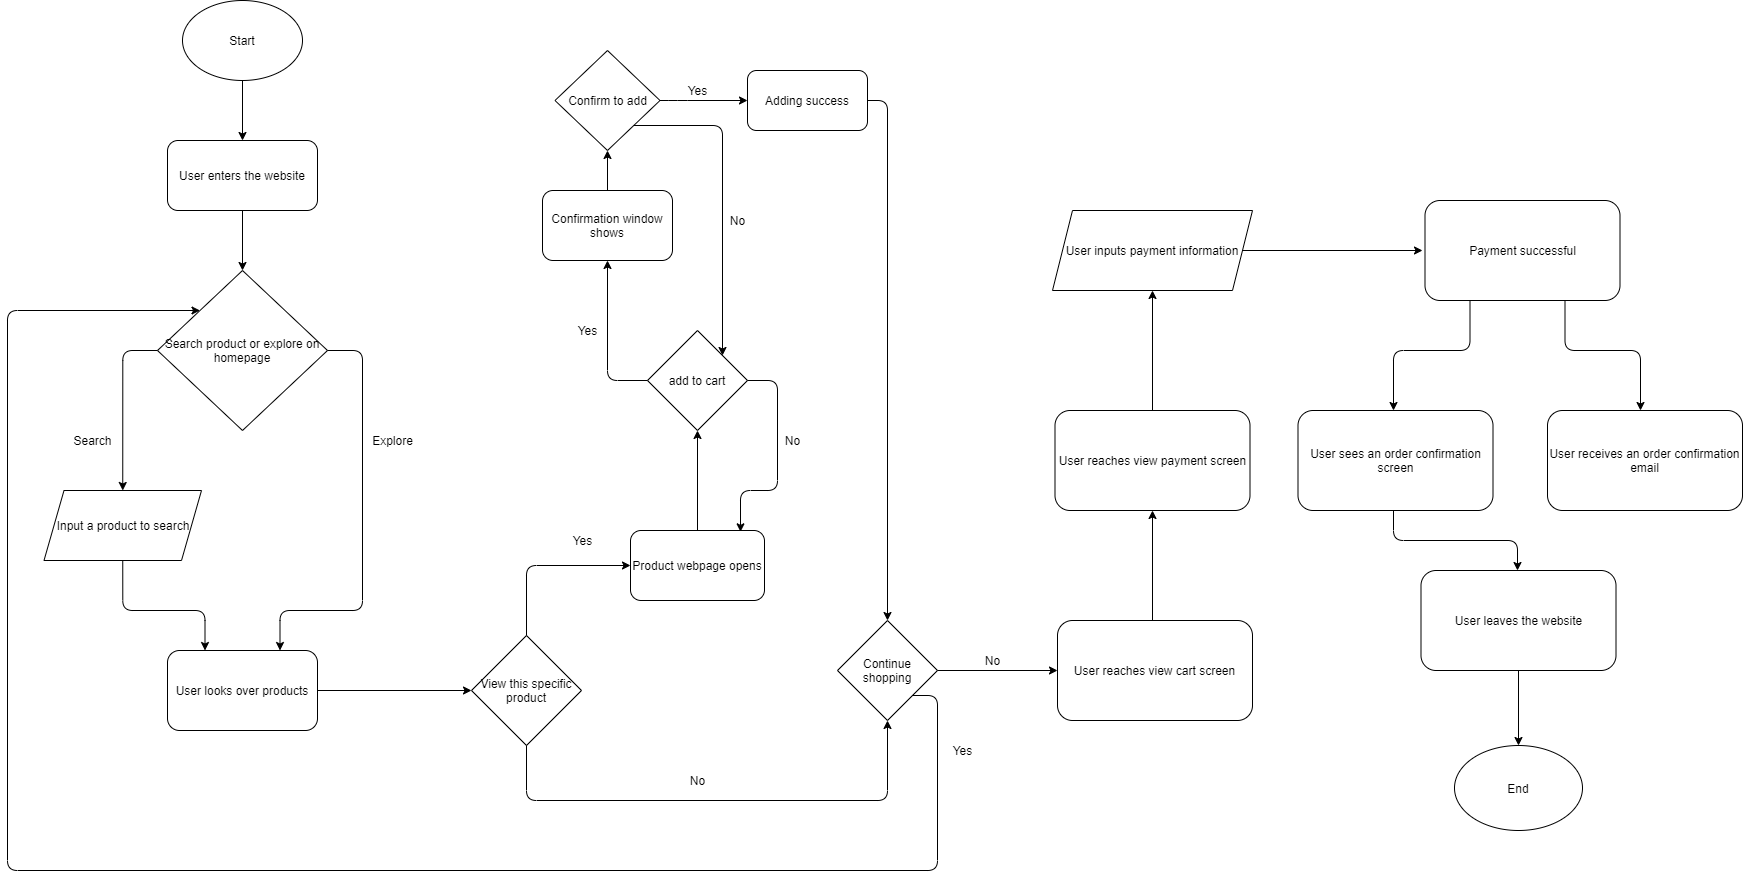

The diagram above was exported from draw.io. Its source (the exported page's mxGraphModel, read from the mxfile embedded in the PNG):
<mxGraphModel dx="1590" dy="1638" grid="1" gridSize="10" guides="1" tooltips="1" connect="1" arrows="1" fold="1" page="1" pageScale="1" pageWidth="827" pageHeight="1169" math="0" shadow="0">
  <root>
    <mxCell id="0" />
    <mxCell id="1" parent="0" />
    <mxCell id="6" value="&lt;div&gt;&lt;span&gt;&lt;font style=&quot;font-size: 12px ; line-height: 120%&quot;&gt;Search product or explore on homepage&lt;/font&gt;&lt;/span&gt;&lt;/div&gt;" style="rhombus;whiteSpace=wrap;html=1;align=center;" parent="1" vertex="1">
      <mxGeometry x="100" y="160" width="170" height="160" as="geometry" />
    </mxCell>
    <mxCell id="7" value="" style="edgeStyle=segmentEdgeStyle;endArrow=classic;html=1;entryX=0.5;entryY=0;entryDx=0;entryDy=0;" parent="1" target="6" edge="1">
      <mxGeometry width="50" height="50" relative="1" as="geometry">
        <mxPoint x="110" y="60" as="sourcePoint" />
        <mxPoint x="60" y="150" as="targetPoint" />
      </mxGeometry>
    </mxCell>
    <mxCell id="10" value="Input a product to search" style="shape=parallelogram;perimeter=parallelogramPerimeter;whiteSpace=wrap;html=1;fixedSize=1;" parent="1" vertex="1">
      <mxGeometry x="-13.5" y="380" width="157.5" height="70" as="geometry" />
    </mxCell>
    <mxCell id="12" value="Search" style="text;html=1;align=center;verticalAlign=middle;resizable=0;points=[];autosize=1;strokeColor=none;" parent="1" vertex="1">
      <mxGeometry x="10" y="320" width="50" height="20" as="geometry" />
    </mxCell>
    <mxCell id="13" value="User enters the website" style="rounded=1;whiteSpace=wrap;html=1;" parent="1" vertex="1">
      <mxGeometry x="110" y="30" width="150" height="70" as="geometry" />
    </mxCell>
    <mxCell id="14" value="Start" style="ellipse;whiteSpace=wrap;html=1;" parent="1" vertex="1">
      <mxGeometry x="125" y="-110" width="120" height="80" as="geometry" />
    </mxCell>
    <mxCell id="15" value="" style="endArrow=classic;html=1;exitX=0.5;exitY=1;exitDx=0;exitDy=0;entryX=0.5;entryY=0;entryDx=0;entryDy=0;" parent="1" source="14" target="13" edge="1">
      <mxGeometry width="50" height="50" relative="1" as="geometry">
        <mxPoint x="220" y="110" as="sourcePoint" />
        <mxPoint x="270" y="60" as="targetPoint" />
      </mxGeometry>
    </mxCell>
    <mxCell id="16" value="User looks over products" style="rounded=1;whiteSpace=wrap;html=1;" parent="1" vertex="1">
      <mxGeometry x="110" y="540" width="150" height="80" as="geometry" />
    </mxCell>
    <mxCell id="21" value="" style="edgeStyle=segmentEdgeStyle;endArrow=classic;html=1;exitX=0.5;exitY=1;exitDx=0;exitDy=0;entryX=0.25;entryY=0;entryDx=0;entryDy=0;" parent="1" source="10" target="16" edge="1">
      <mxGeometry width="50" height="50" relative="1" as="geometry">
        <mxPoint x="280" y="410" as="sourcePoint" />
        <mxPoint x="230" y="460" as="targetPoint" />
        <Array as="points">
          <mxPoint x="65" y="500" />
          <mxPoint x="148" y="500" />
        </Array>
      </mxGeometry>
    </mxCell>
    <mxCell id="23" value="" style="edgeStyle=segmentEdgeStyle;endArrow=classic;html=1;exitX=1;exitY=0.5;exitDx=0;exitDy=0;entryX=0.75;entryY=0;entryDx=0;entryDy=0;" parent="1" source="6" target="16" edge="1">
      <mxGeometry width="50" height="50" relative="1" as="geometry">
        <mxPoint x="305" y="290" as="sourcePoint" />
        <mxPoint x="230" y="460" as="targetPoint" />
        <Array as="points">
          <mxPoint x="305" y="240" />
          <mxPoint x="305" y="500" />
          <mxPoint x="223" y="500" />
        </Array>
      </mxGeometry>
    </mxCell>
    <mxCell id="24" value="Explore" style="text;html=1;align=center;verticalAlign=middle;resizable=0;points=[];autosize=1;strokeColor=none;" parent="1" vertex="1">
      <mxGeometry x="305" y="320" width="60" height="20" as="geometry" />
    </mxCell>
    <mxCell id="26" value="" style="endArrow=classic;html=1;exitX=1;exitY=0.5;exitDx=0;exitDy=0;entryX=0;entryY=0.5;entryDx=0;entryDy=0;" parent="1" source="16" target="27" edge="1">
      <mxGeometry width="50" height="50" relative="1" as="geometry">
        <mxPoint x="364" y="585" as="sourcePoint" />
        <mxPoint x="410" y="580" as="targetPoint" />
      </mxGeometry>
    </mxCell>
    <mxCell id="27" value="View this specific product" style="rhombus;whiteSpace=wrap;html=1;" parent="1" vertex="1">
      <mxGeometry x="414" y="525" width="110" height="110" as="geometry" />
    </mxCell>
    <mxCell id="28" value="Product webpage opens" style="rounded=1;whiteSpace=wrap;html=1;" parent="1" vertex="1">
      <mxGeometry x="573" y="420" width="134" height="70" as="geometry" />
    </mxCell>
    <mxCell id="30" value="Yes&lt;br&gt;" style="text;html=1;align=center;verticalAlign=middle;resizable=0;points=[];autosize=1;strokeColor=none;" parent="1" vertex="1">
      <mxGeometry x="510" y="420" width="30" height="20" as="geometry" />
    </mxCell>
    <mxCell id="32" value="" style="edgeStyle=elbowEdgeStyle;elbow=horizontal;endArrow=classic;html=1;exitX=0.5;exitY=0;exitDx=0;exitDy=0;entryX=0;entryY=0.5;entryDx=0;entryDy=0;" parent="1" source="27" target="28" edge="1">
      <mxGeometry width="50" height="50" relative="1" as="geometry">
        <mxPoint x="420" y="550" as="sourcePoint" />
        <mxPoint x="470" y="500" as="targetPoint" />
        <Array as="points">
          <mxPoint x="469" y="490" />
        </Array>
      </mxGeometry>
    </mxCell>
    <mxCell id="33" value="" style="edgeStyle=segmentEdgeStyle;endArrow=classic;html=1;exitX=0;exitY=0.5;exitDx=0;exitDy=0;entryX=0.5;entryY=0;entryDx=0;entryDy=0;" parent="1" source="6" target="10" edge="1">
      <mxGeometry width="50" height="50" relative="1" as="geometry">
        <mxPoint x="350" y="400" as="sourcePoint" />
        <mxPoint x="300" y="450" as="targetPoint" />
      </mxGeometry>
    </mxCell>
    <mxCell id="36" value="Continue shopping" style="rhombus;whiteSpace=wrap;html=1;" parent="1" vertex="1">
      <mxGeometry x="780" y="510" width="100" height="100" as="geometry" />
    </mxCell>
    <mxCell id="37" value="" style="edgeStyle=segmentEdgeStyle;endArrow=classic;html=1;exitX=0.5;exitY=1;exitDx=0;exitDy=0;entryX=0.5;entryY=1;entryDx=0;entryDy=0;" parent="1" source="27" target="36" edge="1">
      <mxGeometry width="50" height="50" relative="1" as="geometry">
        <mxPoint x="590" y="560" as="sourcePoint" />
        <mxPoint x="640" y="510" as="targetPoint" />
        <Array as="points">
          <mxPoint x="469" y="690" />
          <mxPoint x="830" y="690" />
        </Array>
      </mxGeometry>
    </mxCell>
    <mxCell id="38" value="No" style="text;html=1;align=center;verticalAlign=middle;resizable=0;points=[];autosize=1;strokeColor=none;" parent="1" vertex="1">
      <mxGeometry x="625" y="660" width="30" height="20" as="geometry" />
    </mxCell>
    <mxCell id="39" value="" style="endArrow=classic;html=1;exitX=0.5;exitY=0;exitDx=0;exitDy=0;entryX=0.5;entryY=1;entryDx=0;entryDy=0;" parent="1" source="28" target="40" edge="1">
      <mxGeometry width="50" height="50" relative="1" as="geometry">
        <mxPoint x="590" y="370" as="sourcePoint" />
        <mxPoint x="640" y="320" as="targetPoint" />
      </mxGeometry>
    </mxCell>
    <mxCell id="40" value="add to cart" style="rhombus;whiteSpace=wrap;html=1;" parent="1" vertex="1">
      <mxGeometry x="590" y="220" width="100" height="100" as="geometry" />
    </mxCell>
    <mxCell id="41" value="" style="edgeStyle=segmentEdgeStyle;endArrow=classic;html=1;exitX=1;exitY=0.5;exitDx=0;exitDy=0;entryX=0.821;entryY=0.019;entryDx=0;entryDy=0;entryPerimeter=0;" parent="1" source="40" target="28" edge="1">
      <mxGeometry width="50" height="50" relative="1" as="geometry">
        <mxPoint x="750" y="160" as="sourcePoint" />
        <mxPoint x="707" y="265" as="targetPoint" />
        <Array as="points">
          <mxPoint x="720" y="270" />
          <mxPoint x="720" y="380" />
          <mxPoint x="683" y="380" />
        </Array>
      </mxGeometry>
    </mxCell>
    <mxCell id="42" value="" style="edgeStyle=segmentEdgeStyle;endArrow=classic;html=1;exitX=0;exitY=0.5;exitDx=0;exitDy=0;entryX=0.5;entryY=1;entryDx=0;entryDy=0;" parent="1" source="40" target="46" edge="1">
      <mxGeometry width="50" height="50" relative="1" as="geometry">
        <mxPoint x="590" y="230" as="sourcePoint" />
        <mxPoint x="550" y="150" as="targetPoint" />
        <Array as="points">
          <mxPoint x="550" y="270" />
        </Array>
      </mxGeometry>
    </mxCell>
    <mxCell id="44" value="Yes" style="text;html=1;align=center;verticalAlign=middle;resizable=0;points=[];autosize=1;strokeColor=none;" parent="1" vertex="1">
      <mxGeometry x="515" y="210" width="30" height="20" as="geometry" />
    </mxCell>
    <mxCell id="45" value="No" style="text;html=1;align=center;verticalAlign=middle;resizable=0;points=[];autosize=1;strokeColor=none;" parent="1" vertex="1">
      <mxGeometry x="720" y="320" width="30" height="20" as="geometry" />
    </mxCell>
    <mxCell id="46" value="Confirmation window shows" style="rounded=1;whiteSpace=wrap;html=1;" parent="1" vertex="1">
      <mxGeometry x="485" y="80" width="130" height="70" as="geometry" />
    </mxCell>
    <mxCell id="47" value="Confirm to add" style="rhombus;whiteSpace=wrap;html=1;" parent="1" vertex="1">
      <mxGeometry x="497.5" y="-60" width="105" height="100" as="geometry" />
    </mxCell>
    <mxCell id="48" value="" style="endArrow=classic;html=1;exitX=0.5;exitY=0;exitDx=0;exitDy=0;" parent="1" source="46" target="47" edge="1">
      <mxGeometry width="50" height="50" relative="1" as="geometry">
        <mxPoint x="640" y="70" as="sourcePoint" />
        <mxPoint x="690" y="20" as="targetPoint" />
      </mxGeometry>
    </mxCell>
    <mxCell id="49" value="" style="edgeStyle=segmentEdgeStyle;endArrow=classic;html=1;exitX=1;exitY=0.5;exitDx=0;exitDy=0;entryX=0;entryY=0.5;entryDx=0;entryDy=0;" parent="1" source="47" target="51" edge="1">
      <mxGeometry width="50" height="50" relative="1" as="geometry">
        <mxPoint x="640" y="100" as="sourcePoint" />
        <mxPoint x="855" y="300" as="targetPoint" />
        <Array as="points">
          <mxPoint x="620" y="-10" />
          <mxPoint x="620" y="-10" />
        </Array>
      </mxGeometry>
    </mxCell>
    <mxCell id="50" value="Yes" style="text;html=1;align=center;verticalAlign=middle;resizable=0;points=[];autosize=1;strokeColor=none;" parent="1" vertex="1">
      <mxGeometry x="625" y="-30" width="30" height="20" as="geometry" />
    </mxCell>
    <mxCell id="51" value="Adding success" style="rounded=1;whiteSpace=wrap;html=1;" parent="1" vertex="1">
      <mxGeometry x="690" y="-40" width="120" height="60" as="geometry" />
    </mxCell>
    <mxCell id="52" value="" style="edgeStyle=segmentEdgeStyle;endArrow=classic;html=1;entryX=0.5;entryY=0;entryDx=0;entryDy=0;exitX=1;exitY=0.5;exitDx=0;exitDy=0;" parent="1" source="51" target="36" edge="1">
      <mxGeometry width="50" height="50" relative="1" as="geometry">
        <mxPoint x="770" y="180" as="sourcePoint" />
        <mxPoint x="860" y="500" as="targetPoint" />
        <Array as="points">
          <mxPoint x="830" y="-10" />
        </Array>
      </mxGeometry>
    </mxCell>
    <mxCell id="53" value="" style="edgeStyle=segmentEdgeStyle;endArrow=classic;html=1;exitX=1;exitY=1;exitDx=0;exitDy=0;entryX=1;entryY=0;entryDx=0;entryDy=0;" parent="1" source="47" target="40" edge="1">
      <mxGeometry width="50" height="50" relative="1" as="geometry">
        <mxPoint x="750" y="210" as="sourcePoint" />
        <mxPoint x="790" y="330" as="targetPoint" />
      </mxGeometry>
    </mxCell>
    <mxCell id="54" value="No" style="text;html=1;align=center;verticalAlign=middle;resizable=0;points=[];autosize=1;strokeColor=none;" parent="1" vertex="1">
      <mxGeometry x="665" y="100" width="30" height="20" as="geometry" />
    </mxCell>
    <mxCell id="55" value="" style="edgeStyle=segmentEdgeStyle;endArrow=classic;html=1;entryX=0;entryY=0;entryDx=0;entryDy=0;exitX=1;exitY=1;exitDx=0;exitDy=0;" parent="1" source="36" target="6" edge="1">
      <mxGeometry width="50" height="50" relative="1" as="geometry">
        <mxPoint x="520" y="770" as="sourcePoint" />
        <mxPoint x="270" y="710" as="targetPoint" />
        <Array as="points">
          <mxPoint x="880" y="585" />
          <mxPoint x="880" y="760" />
          <mxPoint x="-50" y="760" />
          <mxPoint x="-50" y="200" />
        </Array>
      </mxGeometry>
    </mxCell>
    <mxCell id="56" value="Yes" style="text;html=1;align=center;verticalAlign=middle;resizable=0;points=[];autosize=1;strokeColor=none;" parent="1" vertex="1">
      <mxGeometry x="890" y="630" width="30" height="20" as="geometry" />
    </mxCell>
    <mxCell id="59" value="No" style="text;html=1;align=center;verticalAlign=middle;resizable=0;points=[];autosize=1;strokeColor=none;" parent="1" vertex="1">
      <mxGeometry x="920" y="540" width="30" height="20" as="geometry" />
    </mxCell>
    <mxCell id="62" value="" style="endArrow=classic;html=1;exitX=1;exitY=0.5;exitDx=0;exitDy=0;entryX=0;entryY=0.5;entryDx=0;entryDy=0;" parent="1" source="36" edge="1">
      <mxGeometry width="50" height="50" relative="1" as="geometry">
        <mxPoint x="1090" y="610" as="sourcePoint" />
        <mxPoint x="1000" y="560" as="targetPoint" />
      </mxGeometry>
    </mxCell>
    <mxCell id="64" value="" style="endArrow=classic;html=1;exitX=0.5;exitY=0;exitDx=0;exitDy=0;entryX=0.5;entryY=1;entryDx=0;entryDy=0;" parent="1" edge="1">
      <mxGeometry width="50" height="50" relative="1" as="geometry">
        <mxPoint x="1095" y="510" as="sourcePoint" />
        <mxPoint x="1095" y="400" as="targetPoint" />
      </mxGeometry>
    </mxCell>
    <mxCell id="65" value="User inputs payment information" style="shape=parallelogram;perimeter=parallelogramPerimeter;whiteSpace=wrap;html=1;fixedSize=1;" parent="1" vertex="1">
      <mxGeometry x="995" y="100" width="200" height="80" as="geometry" />
    </mxCell>
    <mxCell id="66" value="" style="endArrow=classic;html=1;exitX=0.5;exitY=0;exitDx=0;exitDy=0;entryX=0.5;entryY=1;entryDx=0;entryDy=0;" parent="1" target="65" edge="1">
      <mxGeometry width="50" height="50" relative="1" as="geometry">
        <mxPoint x="1095" y="300" as="sourcePoint" />
        <mxPoint x="1180" y="150" as="targetPoint" />
      </mxGeometry>
    </mxCell>
    <mxCell id="68" value="" style="endArrow=classic;html=1;exitX=1;exitY=0.5;exitDx=0;exitDy=0;entryX=0;entryY=0.5;entryDx=0;entryDy=0;" parent="1" source="65" edge="1">
      <mxGeometry width="50" height="50" relative="1" as="geometry">
        <mxPoint x="1320" y="250" as="sourcePoint" />
        <mxPoint x="1365" y="140" as="targetPoint" />
      </mxGeometry>
    </mxCell>
    <mxCell id="72" value="" style="edgeStyle=segmentEdgeStyle;endArrow=classic;html=1;exitX=0.25;exitY=1;exitDx=0;exitDy=0;entryX=0.5;entryY=0;entryDx=0;entryDy=0;" parent="1" edge="1">
      <mxGeometry width="50" height="50" relative="1" as="geometry">
        <mxPoint x="1412.5" y="190" as="sourcePoint" />
        <mxPoint x="1336" y="300" as="targetPoint" />
        <Array as="points">
          <mxPoint x="1413" y="240" />
          <mxPoint x="1336" y="240" />
        </Array>
      </mxGeometry>
    </mxCell>
    <mxCell id="73" value="" style="edgeStyle=segmentEdgeStyle;endArrow=classic;html=1;exitX=0.75;exitY=1;exitDx=0;exitDy=0;entryX=0.5;entryY=0;entryDx=0;entryDy=0;" parent="1" edge="1">
      <mxGeometry width="50" height="50" relative="1" as="geometry">
        <mxPoint x="1507.5" y="190" as="sourcePoint" />
        <mxPoint x="1583" y="300" as="targetPoint" />
        <Array as="points">
          <mxPoint x="1508" y="240" />
          <mxPoint x="1583" y="240" />
        </Array>
      </mxGeometry>
    </mxCell>
    <mxCell id="75" value="" style="edgeStyle=segmentEdgeStyle;endArrow=classic;html=1;exitX=0.5;exitY=1;exitDx=0;exitDy=0;entryX=0.5;entryY=0;entryDx=0;entryDy=0;" parent="1" edge="1">
      <mxGeometry width="50" height="50" relative="1" as="geometry">
        <mxPoint x="1336" y="400" as="sourcePoint" />
        <mxPoint x="1460" y="460" as="targetPoint" />
        <Array as="points">
          <mxPoint x="1336" y="430" />
          <mxPoint x="1460" y="430" />
        </Array>
      </mxGeometry>
    </mxCell>
    <mxCell id="77" value="User reaches view cart screen" style="rounded=1;whiteSpace=wrap;html=1;" parent="1" vertex="1">
      <mxGeometry x="1000" y="510" width="195" height="100" as="geometry" />
    </mxCell>
    <mxCell id="78" value="User reaches view payment screen" style="rounded=1;whiteSpace=wrap;html=1;" parent="1" vertex="1">
      <mxGeometry x="997.5" y="300" width="195" height="100" as="geometry" />
    </mxCell>
    <mxCell id="79" value="Payment successful" style="rounded=1;whiteSpace=wrap;html=1;" parent="1" vertex="1">
      <mxGeometry x="1367.5" y="90" width="195" height="100" as="geometry" />
    </mxCell>
    <mxCell id="80" value="User sees an order confirmation screen" style="rounded=1;whiteSpace=wrap;html=1;" parent="1" vertex="1">
      <mxGeometry x="1240.5" y="300" width="195" height="100" as="geometry" />
    </mxCell>
    <mxCell id="81" value="User receives an order confirmation email" style="rounded=1;whiteSpace=wrap;html=1;" parent="1" vertex="1">
      <mxGeometry x="1490" y="300" width="195" height="100" as="geometry" />
    </mxCell>
    <mxCell id="82" value="User leaves the website" style="rounded=1;whiteSpace=wrap;html=1;" parent="1" vertex="1">
      <mxGeometry x="1363.5" y="460" width="195" height="100" as="geometry" />
    </mxCell>
    <mxCell id="83" value="End" style="ellipse;whiteSpace=wrap;html=1;" parent="1" vertex="1">
      <mxGeometry x="1397" y="635" width="128" height="85" as="geometry" />
    </mxCell>
    <mxCell id="84" value="" style="endArrow=classic;html=1;exitX=0.5;exitY=1;exitDx=0;exitDy=0;entryX=0.5;entryY=0;entryDx=0;entryDy=0;" parent="1" source="82" target="83" edge="1">
      <mxGeometry width="50" height="50" relative="1" as="geometry">
        <mxPoint x="1400" y="650" as="sourcePoint" />
        <mxPoint x="1450" y="600" as="targetPoint" />
      </mxGeometry>
    </mxCell>
  </root>
</mxGraphModel>